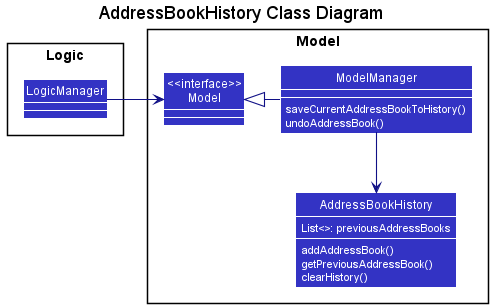

The diagram above was rendered by PlantUML. Its source (embedded in the PNG):
@startuml
!include style.puml
skinparam arrowThickness 1.1
skinparam arrowColor LOGIC_COLOR_T4
skinparam classBackgroundColor LOGIC_COLOR
skinparam classAttributeFontColor BackgroundColor
show members

title AddressBookHistory Class Diagram

package Logic {
    class LogicManager
}

package Model {
Class "<<interface>>\nModel" as Model

    class ModelManager {
        saveCurrentAddressBookToHistory()
        undoAddressBook()
    }

    class AddressBookHistory {
        List<>: previousAddressBooks
        addAddressBook()
        getPreviousAddressBook()
        clearHistory()
    }
}

LogicManager -> Model
Model <|- ModelManager
ModelManager -down-> AddressBookHistory

@enduml